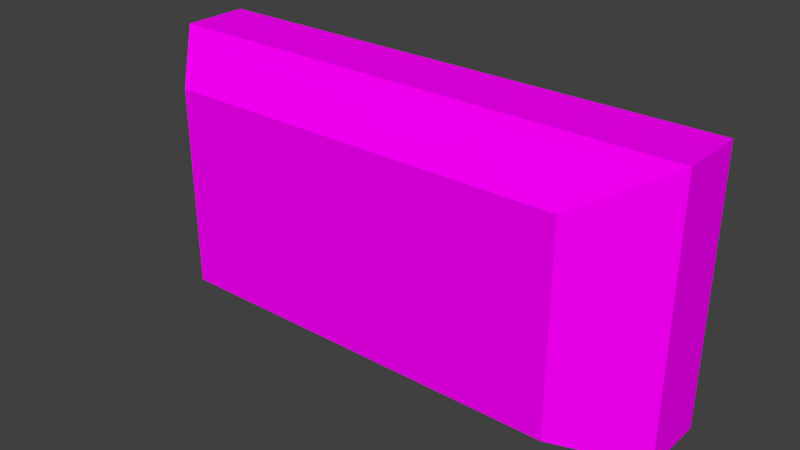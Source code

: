 # Source: industrial_lamp.blend  (saved by Blender 2.74.0; exported with 4.5.12 LTS)
import bpy
from mathutils import Matrix  # noqa: F401  (used for matrix-valued properties, if any)

bpy.ops.wm.read_factory_settings(use_empty=True)
scene = bpy.context.scene
scene.name = 'Scene'

# ---- collections
col_collection_1 = bpy.data.collections.new('Collection 1'); scene.collection.children.link(col_collection_1)

# ---- images (referenced by path relative to the original .blend; pixels are not part of the script)
import os
ASSET_DIR = os.environ.get("B2B_ASSET_DIR", "")  # directory of the original .blend (textures are referenced by path, not embedded)
HERE = os.path.dirname(os.path.abspath(__file__))  # packed textures are extracted next to this script under _unpacked/

def load_image(name, relpath, width, height, colorspace="sRGB"):
    """Load a texture the original file referenced (path relative to the .blend, or extracted next to this script)."""
    p = next((c for c in (os.path.join(HERE, relpath), os.path.join(ASSET_DIR, relpath)) if relpath and os.path.exists(c)), "")
    if p:
        img = bpy.data.images.load(p, check_existing=True)
        img.name = name
    else:  # same state as the original file: an image datablock whose file is absent (Cycles renders it pink)
        img = bpy.data.images.new(name, width, height)
        img.source = "FILE"
        img.filepath = "//" + (relpath or name)
    img.colorspace_settings.name = colorspace
    return img
img_industrial_lamp_png = load_image('industrial_lamp.png', 'industrial_lamp.png', 1024, 1024, 'sRGB')

# ---- materials (node trees are filled in below, after node groups)
mat_conveyor = bpy.data.materials.new('Conveyor')
mat_conveyor.alpha_threshold = 0.0
mat_conveyor.roughness = 0.5
mat_conveyor.line_color = (0.0, 0.0, 0.0, 1.0)

# ---- material node trees
mat_conveyor.use_nodes = True; mat_conveyor.node_tree.nodes.clear()
_N = mat_conveyor.node_tree.nodes; _L = mat_conveyor.node_tree.links
n0 = _N.new('ShaderNodeOutputMaterial'); n0.name = 'Material Output'; n0.location = (300, 300)
n0.width = 120
n1 = _N.new('ShaderNodeBsdfDiffuse'); n1.name = 'Diffuse BSDF'; n1.location = (10, 300)
n2 = _N.new('ShaderNodeTexImage'); n2.name = 'Image Texture'; n2.location = (-190, 300)
n2.width = 150
n2.image = img_industrial_lamp_png
_L.new(n1.outputs[0], n0.inputs[0])
_L.new(n2.outputs[0], n1.inputs[0])
n0.is_active_output = True

# ---- world
world_world = bpy.data.worlds.new('World'); scene.world = world_world
world_world.color = (0.05088, 0.05088, 0.05088)
world_world.use_sun_shadow = False
world_world.sun_shadow_jitter_overblur = 0.0
world_world.cycles.sampling_method = 'MANUAL'
world_world.cycles.sample_map_resolution = 256

# ---- meshes
me_smdl = bpy.data.meshes.new('smdl')
me_smdl.from_pydata([(0.25, -0.0625, 0.625), (0.25, -2.503e-06, 0.625), (0.25, -0.0625, 0.375), (0.25, -2.503e-06, 0.375), (0.75, -2.503e-06, 0.375), (0.75, -0.0625, 0.375), (0.75, -2.503e-06, 0.625), (0.75, -0.0625, 0.625), (0.6875, -0.125, 0.4062), (0.6875, -0.125, 0.5938), (0.3125, -0.125, 0.5938), (0.3125, -0.125, 0.4062)], [], [(2, 0, 1, 3), (0, 7, 6, 1), (7, 5, 4, 6), (5, 2, 3, 4), (3, 1, 6, 4), (2, 5, 8, 11), (8, 9, 10, 11), (7, 0, 10, 9), (5, 7, 9, 8), (0, 2, 11, 10)])
_uv = me_smdl.uv_layers.new(name='UVMap')
_uv.uv.foreach_set('vector', [0.0625, 0.0625, 0.0625, 0.4375, 0.0, 0.4375, 0.0, 0.0625, 0.0625, 0.4375, 0.9375, 0.4375, 0.9375, 0.5, 0.0625, 0.5, 0.9375, 0.4375, 0.9375, 0.0625, 1.0, 0.0625, 1.0, 0.4375, 0.9375, 0.0625, 0.0625, 0.0625, 0.0625, 0.0, 0.9375, 0.0, 0.0, 1.0, 0.0, 0.5, 1.0, 0.5, 1.0, 1.0, 0.0625, 0.0625, 0.9375, 0.0625, 0.875, 0.125, 0.125, 0.125, 0.875, 0.125, 0.875, 0.375, 0.125, 0.375, 0.125, 0.125, 0.9375, 0.4375, 0.0625, 0.4375, 0.125, 0.375, 0.875, 0.375, 0.9375, 0.0625, 0.9375, 0.4375, 0.875, 0.375, 0.875, 0.125, 0.0625, 0.4375, 0.0625, 0.0625, 0.125, 0.125, 0.125, 0.375])
me_smdl.materials.append(mat_conveyor)
me_smdl.use_remesh_preserve_volume = False
me_smdl.use_remesh_preserve_attributes = False
me_smdl.use_mirror_vertex_groups = False
me_smdl.update()

# ---- objects
ob_sensor = bpy.data.objects.new('Sensor', me_smdl)

# ---- transforms, parenting, visibility, modifiers, constraints
ob_sensor.location = (0.0, 0.0, 0.0)
ob_sensor.lineart.crease_threshold = 0.0

# ---- collection membership
col_collection_1.objects.link(ob_sensor)

# ---- scene / render settings (as saved in the file)
scene.frame_start = 1; scene.frame_end = 250; scene.frame_set(0)
scene.render.engine = 'CYCLES'
scene.render.image_settings.color_mode = 'RGB'
scene.render.image_settings.compression = 90
scene.render.resolution_percentage = 50
scene.render.dither_intensity = 0.0
scene.render.bake_margin = 2
scene.render.bake_bias = 0.0
scene.cycles.use_denoising = False
scene.cycles.samples = 10
scene.cycles.sampling_pattern = 'TABULATED_SOBOL'
scene.cycles.light_sampling_threshold = 0.0
scene.cycles.use_adaptive_sampling = False
scene.cycles.use_light_tree = False
scene.cycles.blur_glossy = 0.0
scene.cycles.volume_bounces = 1
scene.cycles.pixel_filter_type = 'GAUSSIAN'
scene.cycles.sample_clamp_indirect = 0.0
scene.view_settings.view_transform = 'Standard'
bpy.context.view_layer.update()

# ---- added for rendering (the .blend has no active camera and no usable light): camera, sun
cam_auto = bpy.data.cameras.new('AutoCamera')
cam_auto.lens = 50.0
cam_auto.sensor_width = 36.0
cam_auto.clip_end = 1000.0
ob_auto_camera = bpy.data.objects.new('AutoCamera', cam_auto)
scene.collection.objects.link(ob_auto_camera)
ob_auto_camera.location = (1.02999, -0.698487, 0.923991)
ob_auto_camera.rotation_euler = (1.09748, -7.21219e-08, 0.694738)
scene.camera = ob_auto_camera
light_auto_sun = bpy.data.lights.new('AutoSun', 'SUN')
light_auto_sun.energy = 3.0
light_auto_sun.angle = 0.0523599
ob_auto_sun = bpy.data.objects.new('AutoSun', light_auto_sun)
scene.collection.objects.link(ob_auto_sun)
ob_auto_sun.rotation_euler = (0.872665, 0.174533, 0.523599)
bpy.context.view_layer.update()
